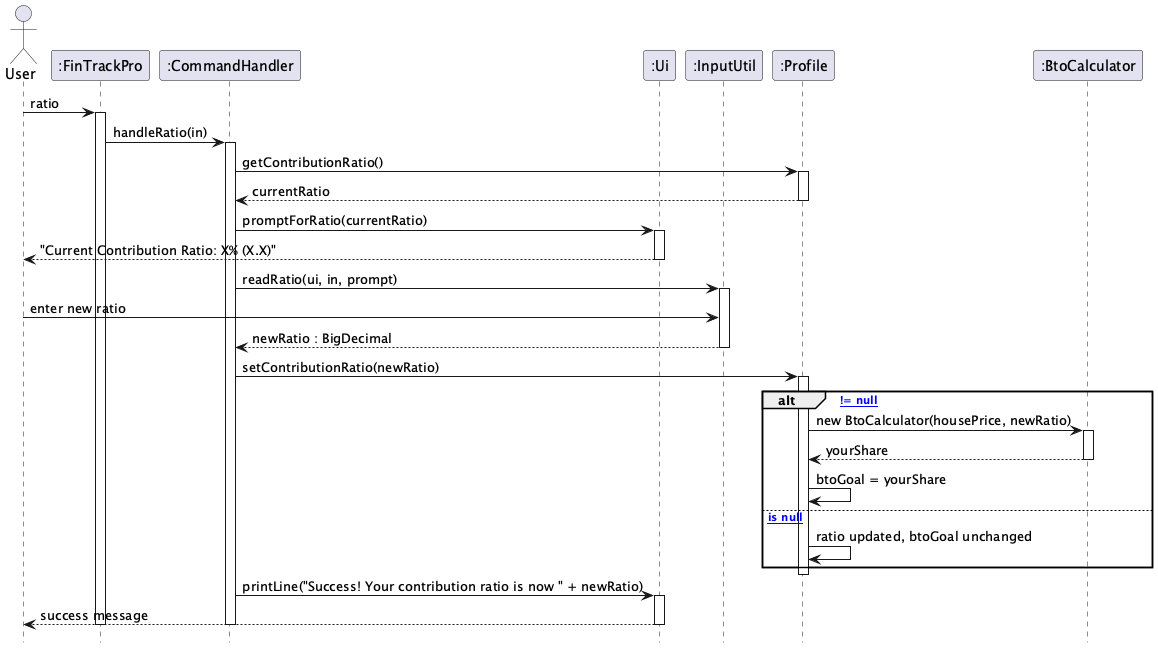

The diagram above was rendered by PlantUML. Its source (embedded in the PNG):
@startuml
hide footbox
actor User
participant ":FinTrackPro" as FinTrackPro
participant ":CommandHandler" as CommandHandler
participant ":Ui" as Ui
participant ":InputUtil" as InputUtil
participant ":Profile" as Profile
participant ":BtoCalculator" as BtoCalculator

User -> FinTrackPro : ratio
activate FinTrackPro

FinTrackPro -> CommandHandler : handleRatio(in)
activate CommandHandler

CommandHandler -> Profile : getContributionRatio()
activate Profile
Profile --> CommandHandler : currentRatio
deactivate Profile

CommandHandler -> Ui : promptForRatio(currentRatio)
activate Ui
Ui --> User : "Current Contribution Ratio: X% (X.X)"
deactivate Ui

CommandHandler -> InputUtil : readRatio(ui, in, prompt)
activate InputUtil
User -> InputUtil : enter new ratio
InputUtil --> CommandHandler : newRatio : BigDecimal
deactivate InputUtil

CommandHandler -> Profile : setContributionRatio(newRatio)
activate Profile

alt [housePrice != null]
    Profile -> BtoCalculator : new BtoCalculator(housePrice, newRatio)
    activate BtoCalculator
    BtoCalculator --> Profile : yourShare
    deactivate BtoCalculator
    Profile -> Profile : btoGoal = yourShare
else [housePrice is null]
    Profile -> Profile : ratio updated, btoGoal unchanged
end

deactivate Profile

CommandHandler -> Ui : printLine("Success! Your contribution ratio is now " + newRatio)
activate Ui
Ui --> User : success message
deactivate Ui

deactivate CommandHandler
deactivate FinTrackPro

@enduml